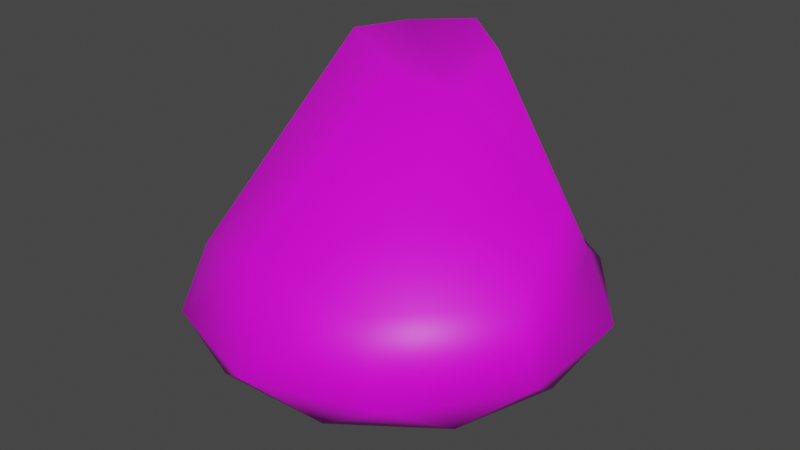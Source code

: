 # Source: rock2.blend  (saved by Blender 3.6.11; exported with 4.5.12 LTS)
import bpy
from mathutils import Matrix  # noqa: F401  (used for matrix-valued properties, if any)

bpy.ops.wm.read_factory_settings(use_empty=True)
scene = bpy.context.scene
scene.name = 'Scene'

# ---- collections
col_collection = bpy.data.collections.new('Collection'); scene.collection.children.link(col_collection)

# ---- images (referenced by path relative to the original .blend; pixels are not part of the script)
import os
ASSET_DIR = os.environ.get("B2B_ASSET_DIR", "")  # directory of the original .blend (textures are referenced by path, not embedded)
HERE = os.path.dirname(os.path.abspath(__file__))  # packed textures are extracted next to this script under _unpacked/

def load_image(name, relpath, width, height, colorspace="sRGB"):
    """Load a texture the original file referenced (path relative to the .blend, or extracted next to this script)."""
    p = next((c for c in (os.path.join(HERE, relpath), os.path.join(ASSET_DIR, relpath)) if relpath and os.path.exists(c)), "")
    if p:
        img = bpy.data.images.load(p, check_existing=True)
        img.name = name
    else:  # same state as the original file: an image datablock whose file is absent (Cycles renders it pink)
        img = bpy.data.images.new(name, width, height)
        img.source = "FILE"
        img.filepath = "//" + (relpath or name)
    img.colorspace_settings.name = colorspace
    return img
img_rock2 = load_image('rock2', 'rock2.png', 1024, 1024, 'sRGB')

# ---- materials (node trees are filled in below, after node groups)
mat_material_001 = bpy.data.materials.new('Material.001')
mat_material_001.use_transparent_shadow = False

# ---- material node trees
mat_material_001.use_nodes = True; mat_material_001.node_tree.nodes.clear()
_N = mat_material_001.node_tree.nodes; _L = mat_material_001.node_tree.links
n0 = _N.new('ShaderNodeBsdfPrincipled'); n0.name = 'Principled BSDF'; n0.location = (10, 300)
n0.distribution = 'GGX'
n0.subsurface_method = 'RANDOM_WALK_SKIN'
n0.inputs[3].default_value = 1.45
n0.inputs[27].default_value = (0.0, 0.0, 0.0, 1.0)
n0.inputs[28].default_value = 1.0
n1 = _N.new('ShaderNodeOutputMaterial'); n1.name = 'Material Output'; n1.location = (300, 300)
n2 = _N.new('ShaderNodeTexImage'); n2.name = 'Image Texture'; n2.location = (-280, 275)
n2.image = img_rock2
_L.new(n0.outputs[0], n1.inputs[0])
_L.new(n2.outputs[0], n0.inputs[0])
n1.is_active_output = True

# ---- world
world_world = bpy.data.worlds.new('World'); scene.world = world_world
world_world.use_nodes = True; world_world.node_tree.nodes.clear()
_N = world_world.node_tree.nodes; _L = world_world.node_tree.links
n0 = _N.new('ShaderNodeOutputWorld'); n0.name = 'World Output'; n0.location = (300, 300)
n1 = _N.new('ShaderNodeBackground'); n1.name = 'Background'; n1.location = (10, 300)
n1.inputs[0].default_value = (0.05088, 0.05088, 0.05088, 1.0)
_L.new(n1.outputs[0], n0.inputs[0])
n0.is_active_output = True
world_world.color = (0.05088, 0.05088, 0.05088)
world_world.use_sun_shadow = False
world_world.sun_shadow_jitter_overblur = 0.0

# ---- meshes
me_icosphere = bpy.data.meshes.new('Icosphere')
me_icosphere.from_pydata([(0.0, 0.0, -1.0), (0.7236, -0.5257, -0.4472), (-0.2764, -0.8506, -0.4472), (-0.8944, 0.0, -0.4472), (-0.2764, 0.8506, -0.4472), (0.7236, 0.5257, -0.4472), (0.4729, -0.8018, 0.9739), (-0.7236, -0.5257, 0.4472), (-0.5585, 0.7424, 2.468), (0.2764, 0.8506, 0.4472), (0.8944, 0.0, 0.4472), (0.1886, 0.2028, 2.287), (-0.1625, -0.5, -0.8507), (0.4253, -0.309, -0.8507), (0.2629, -0.809, -0.5257), (0.8506, 0.0, -0.5257), (0.4253, 0.309, -0.8507), (-0.5257, 0.0, -0.8507), (-0.6882, -0.5, -0.5257), (-0.1625, 0.5, -0.8507), (-0.6882, 0.5, -0.5257), (0.2629, 0.809, -0.5257), (0.9511, -0.309, 0.0), (0.9511, 0.309, 0.0), (0.0, -1.0, 0.0), (0.5878, -0.809, 0.0), (-0.9511, -0.309, 0.0), (-0.5878, -0.809, 0.0), (-0.5878, 0.809, 0.0), (-0.9511, 0.309, 0.0), (0.5878, 0.809, 0.0), (0.0, 1.0, 0.0), (0.9369, -0.4067, 1.062), (-0.1347, -0.7549, 1.062), (-0.6369, 0.4178, 2.517), (-0.2741, 0.9173, 2.517), (0.6882, 0.5, 0.5257), (0.3445, -0.4067, 1.428), (0.7538, 0.1567, 1.428), (-0.1306, 0.07631, 2.476), (-0.07397, 0.3935, 2.195), (0.04511, 0.6622, 2.436)], [], [(0, 13, 12), (1, 13, 15), (0, 12, 17), (0, 17, 19), (0, 19, 16), (1, 15, 22), (2, 14, 24), (3, 18, 26), (4, 20, 28), (5, 21, 30), (1, 22, 25), (2, 24, 27), (3, 26, 29), (4, 28, 31), (5, 30, 23), (6, 32, 37), (7, 33, 39), (8, 34, 40), (9, 35, 41), (10, 36, 38), (38, 41, 11), (38, 36, 41), (36, 9, 41), (41, 40, 11), (41, 35, 40), (35, 8, 40), (40, 39, 11), (40, 34, 39), (34, 7, 39), (39, 37, 11), (39, 33, 37), (33, 6, 37), (37, 38, 11), (37, 32, 38), (32, 10, 38), (23, 36, 10), (23, 30, 36), (30, 9, 36), (31, 35, 9), (31, 28, 35), (28, 8, 35), (29, 34, 8), (29, 26, 34), (26, 7, 34), (27, 33, 7), (27, 24, 33), (24, 6, 33), (25, 32, 6), (25, 22, 32), (22, 10, 32), (30, 31, 9), (30, 21, 31), (21, 4, 31), (28, 29, 8), (28, 20, 29), (20, 3, 29), (26, 27, 7), (26, 18, 27), (18, 2, 27), (24, 25, 6), (24, 14, 25), (14, 1, 25), (22, 23, 10), (22, 15, 23), (15, 5, 23), (16, 21, 5), (16, 19, 21), (19, 4, 21), (19, 20, 4), (19, 17, 20), (17, 3, 20), (17, 18, 3), (17, 12, 18), (12, 2, 18), (15, 16, 5), (15, 13, 16), (13, 0, 16), (12, 14, 2), (12, 13, 14), (13, 1, 14)])
me_icosphere.polygons.foreach_set('use_smooth', [True] * 80)
_uv = me_icosphere.uv_layers.new(name='UVMap')
_uv.uv.foreach_set('vector', [0.5771, 0.7739, 0.5702, 0.6815, 0.6612, 0.7349, 0.5771, 0.5966, 0.5702, 0.6815, 0.4969, 0.6377, 0.5771, 0.7739, 0.6612, 0.7349, 0.6441, 0.8283, 0.5771, 0.7739, 0.6441, 0.8283, 0.5426, 0.8327, 0.5771, 0.7739, 0.5426, 0.8327, 0.4969, 0.742, 0.6897, 0.5385, 0.6035, 0.5252, 0.6837, 0.4579, 0.7319, 0.6874, 0.6612, 0.6306, 0.7351, 0.6088, 0.3943, 0.506, 0.3185, 0.5503, 0.3185, 0.4521, 0.06141, 0.4981, 1.855e-08, 0.5266, 0.007191, 0.4276, 0.2378, 0.4989, 0.154, 0.5073, 0.206, 0.4162, 0.6897, 0.5385, 0.6837, 0.4579, 0.7568, 0.4792, 0.8835, 0.4697, 0.8585, 0.422, 0.9557, 0.4223, 0.3943, 0.506, 0.3185, 0.4521, 0.4175, 0.4157, 0.06141, 0.4981, 0.007191, 0.4276, 0.1024, 0.4157, 0.5208, 0.4829, 0.4969, 0.3937, 0.5844, 0.4252, 0.8272, 0.2633, 0.7568, 0.1903, 0.8711, 0.1679, 0.9035, 0.8238, 0.835, 0.7405, 0.9035, 0.4697, 0.2819, 0.5817, 0.3179, 0.5746, 0.3179, 0.6841, 0.15, 0.343, 0.04395, 1.367e-09, 0.1041, 0.01872, 0.6572, 0.3685, 0.577, 0.3264, 0.6825, 0.1996, 0.6825, 0.1996, 0.6418, 2.783e-08, 0.7103, 0.05038, 0.6825, 0.1996, 0.577, 0.3264, 0.6418, 2.783e-08, 0.227, 0.3373, 0.15, 0.343, 0.1041, 0.01872, 0.2534, 0.6789, 0.3179, 0.6841, 0.311, 0.723, 0.2534, 0.6789, 0.2378, 0.6177, 0.3179, 0.6841, 0.2378, 0.6177, 0.2819, 0.5817, 0.3179, 0.6841, 0.4092, 0.6237, 0.3727, 0.6237, 0.4029, 0.5746, 0.3727, 0.646, 0.3179, 0.6186, 0.3727, 0.5746, 0.835, 0.4697, 0.835, 0.8421, 0.7568, 0.5139, 1.0, 0.003296, 0.8711, 0.1679, 0.9393, 3.541e-08, 1.0, 0.003296, 0.9312, 0.27, 0.8711, 0.1679, 0.9312, 0.27, 0.8272, 0.2633, 0.8711, 0.1679, 0.8711, 0.1679, 0.8061, 0.08847, 0.9393, 3.541e-08, 0.8711, 0.1679, 0.7568, 0.1903, 0.8061, 0.08847, 0.7568, 0.2911, 0.6572, 0.3685, 0.6825, 0.1996, 0.5844, 0.4252, 0.577, 0.3264, 0.6572, 0.3685, 0.5844, 0.4252, 0.4969, 0.3937, 0.577, 0.3264, 0.206, 0.4162, 0.15, 0.343, 0.227, 0.3373, 0.1024, 0.4157, 0.04395, 1.367e-09, 0.15, 0.343, 0.1024, 0.4157, 0.007191, 0.4276, 0.04395, 1.367e-09, 0.007191, 0.4276, -1.051e-09, 0.01655, 0.04395, 1.367e-09, 0.4175, 0.4157, 0.2856, 0.01049, 0.3403, -1.665e-08, 0.4175, 0.4157, 0.3185, 0.4521, 0.2856, 0.01049, 0.3185, 0.4521, 0.257, 0.3959, 0.2856, 0.01049, 0.9557, 0.4223, 0.9312, 0.27, 1.0, 0.3407, 0.9557, 0.4223, 0.8585, 0.422, 0.9312, 0.27, 0.8585, 0.422, 0.8272, 0.2633, 0.9312, 0.27, 0.7627, 0.3783, 0.7568, 0.1903, 0.8272, 0.2633, 0.7568, 0.4792, 0.6837, 0.4579, 0.7568, 0.2911, 0.6837, 0.4579, 0.6572, 0.3685, 0.7568, 0.2911, 0.206, 0.4162, 0.1024, 0.4157, 0.15, 0.343, 0.206, 0.4162, 0.154, 0.5073, 0.1024, 0.4157, 0.154, 0.5073, 0.06141, 0.4981, 0.1024, 0.4157, 0.4969, 0.3903, 0.4175, 0.4157, 0.3403, -1.665e-08, 0.4969, 0.3903, 0.4787, 0.4914, 0.4175, 0.4157, 0.4787, 0.4914, 0.3943, 0.506, 0.4175, 0.4157, 0.3185, 0.4521, 0.2378, 0.4855, 0.257, 0.3959, 0.3185, 0.4521, 0.3185, 0.5503, 0.2378, 0.4855, 0.3185, 0.5503, 0.257, 0.5629, 0.2378, 0.4855, 0.8585, 0.422, 0.7627, 0.3783, 0.8272, 0.2633, 0.8585, 0.422, 0.7915, 0.4544, 0.7627, 0.3783, 0.6612, 0.6306, 0.5771, 0.5966, 0.6441, 0.5554, 0.6837, 0.4579, 0.5844, 0.4252, 0.6572, 0.3685, 0.6837, 0.4579, 0.6035, 0.5252, 0.5844, 0.4252, 0.6035, 0.5252, 0.5208, 0.4829, 0.5844, 0.4252, 0.1944, 0.5763, 0.154, 0.5073, 0.2378, 0.4989, 0.1944, 0.5763, 0.09072, 0.5758, 0.154, 0.5073, 0.09072, 0.5758, 0.06141, 0.4981, 0.154, 0.5073, 0.09072, 0.5758, 1.855e-08, 0.5266, 0.06141, 0.4981, 0.4969, 0.5491, 0.4175, 0.5746, 0.4787, 0.4914, 0.4175, 0.5746, 0.3943, 0.506, 0.4787, 0.4914, 0.4175, 0.5746, 0.3185, 0.5503, 0.3943, 0.506, 0.6441, 0.8283, 0.6612, 0.7349, 0.7351, 0.7775, 0.6612, 0.7349, 0.7319, 0.6874, 0.7351, 0.7775, 0.6035, 0.5252, 0.5278, 0.5554, 0.5208, 0.4829, 0.4969, 0.6377, 0.5702, 0.6815, 0.4969, 0.742, 0.5702, 0.6815, 0.5771, 0.7739, 0.4969, 0.742, 0.6612, 0.7349, 0.6612, 0.6306, 0.7319, 0.6874, 0.6612, 0.7349, 0.5702, 0.6815, 0.6612, 0.6306, 0.5702, 0.6815, 0.5771, 0.5966, 0.6612, 0.6306])
me_icosphere.materials.append(mat_material_001)
me_icosphere.update()

# ---- objects
ob_icosphere = bpy.data.objects.new('Icosphere', me_icosphere)

# ---- transforms, parenting, visibility, modifiers, constraints
ob_icosphere.location = (0.0, 0.0, 0.0)
ob_icosphere.scale = (1.0, 1.0, 0.3964)

# ---- collection membership
col_collection.objects.link(ob_icosphere)

# ---- scene / render settings (as saved in the file)
scene.frame_start = 1; scene.frame_end = 250; scene.frame_set(1)
scene.render.engine = 'BLENDER_EEVEE_NEXT'
scene.cycles.sampling_pattern = 'TABULATED_SOBOL'
scene.view_settings.view_transform = 'Filmic'
bpy.context.view_layer.update()

# ---- added for rendering (the .blend has no active camera and no usable light): camera, sun
cam_auto = bpy.data.cameras.new('AutoCamera')
cam_auto.lens = 50.0
cam_auto.sensor_width = 36.0
cam_auto.clip_end = 1000.0
ob_auto_camera = bpy.data.objects.new('AutoCamera', cam_auto)
scene.collection.objects.link(ob_auto_camera)
ob_auto_camera.location = (2.86091, -3.43309, 2.58932)
ob_auto_camera.rotation_euler = (1.09748, -7.21219e-08, 0.694738)
scene.camera = ob_auto_camera
light_auto_sun = bpy.data.lights.new('AutoSun', 'SUN')
light_auto_sun.energy = 3.0
light_auto_sun.angle = 0.0523599
ob_auto_sun = bpy.data.objects.new('AutoSun', light_auto_sun)
scene.collection.objects.link(ob_auto_sun)
ob_auto_sun.rotation_euler = (0.872665, 0.174533, 0.523599)
bpy.context.view_layer.update()
